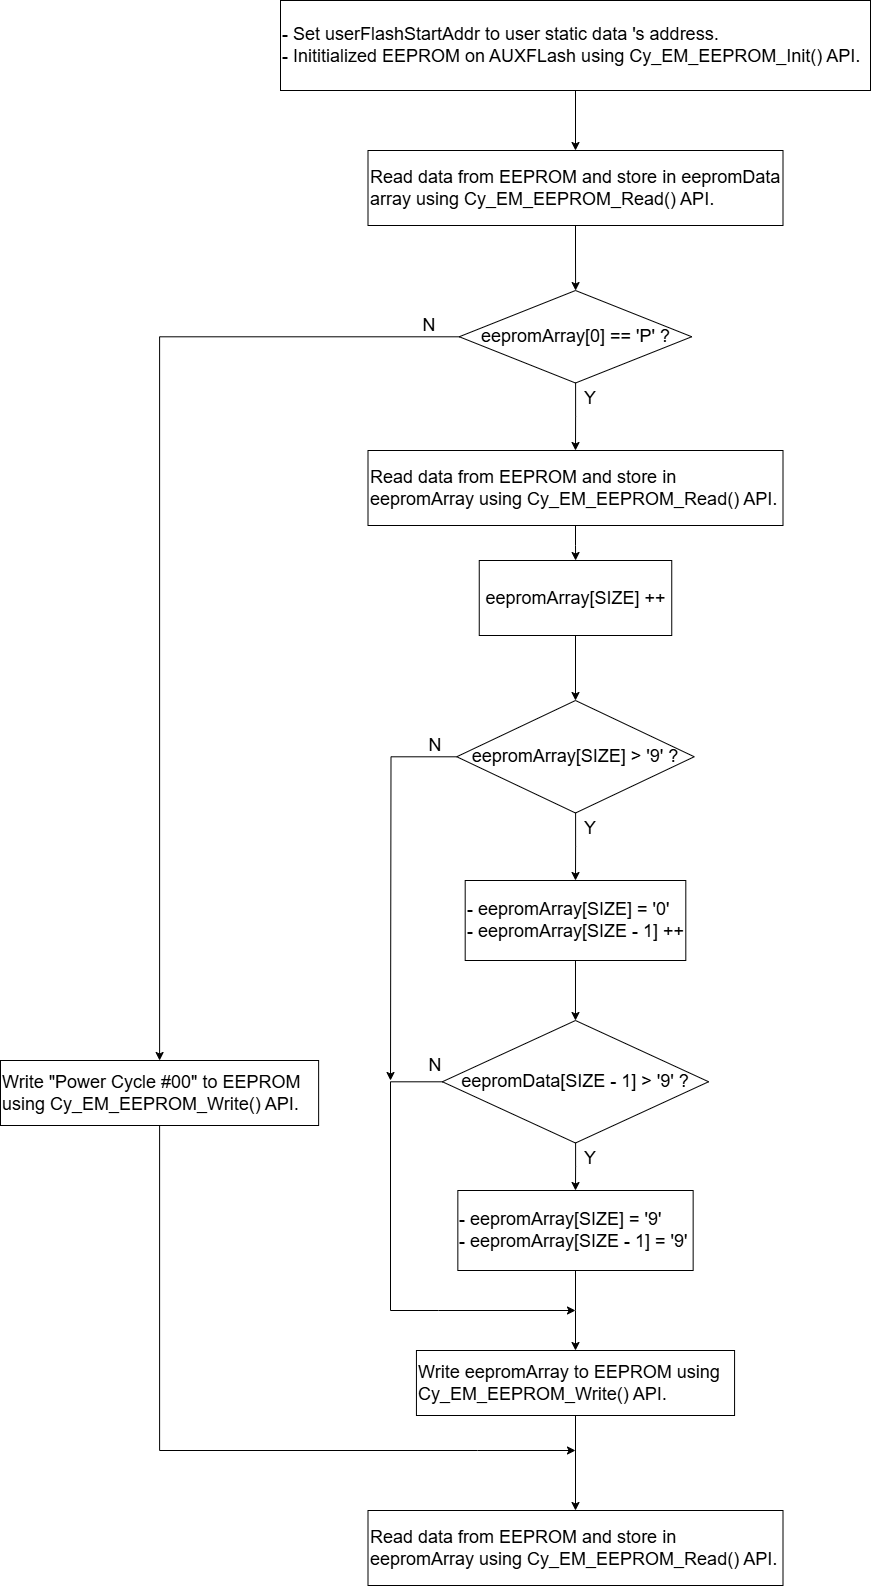

The diagram above was exported from draw.io. Its source (the exported page's mxGraphModel, read from the mxfile embedded in the PNG):
<mxGraphModel dx="1892" dy="567" grid="1" gridSize="10" guides="1" tooltips="1" connect="1" arrows="1" fold="1" page="1" pageScale="1" pageWidth="850" pageHeight="1100" math="0" shadow="0">
  <root>
    <mxCell id="0" />
    <mxCell id="1" parent="0" />
    <mxCell id="s4w-Btl_ZEyljFb4Ad1k-3" value="" style="edgeStyle=orthogonalEdgeStyle;rounded=0;orthogonalLoop=1;jettySize=auto;html=1;" edge="1" parent="1" source="s4w-Btl_ZEyljFb4Ad1k-1" target="s4w-Btl_ZEyljFb4Ad1k-2">
      <mxGeometry relative="1" as="geometry" />
    </mxCell>
    <mxCell id="s4w-Btl_ZEyljFb4Ad1k-1" value="&lt;div style=&quot;&quot;&gt;&lt;span style=&quot;font-size: 18px; background-color: initial;&quot;&gt;- Set userFlashStartAddr to user static data 's address.&lt;/span&gt;&lt;/div&gt;&lt;div style=&quot;font-size: 18px;&quot;&gt;&lt;font style=&quot;font-size: 18px;&quot;&gt;- Inititialized EEPROM on AUXFLash using Cy_EM_EEPROM_Init() API.&lt;/font&gt;&lt;/div&gt;" style="rounded=0;whiteSpace=wrap;html=1;align=left;" vertex="1" parent="1">
      <mxGeometry x="140" y="80" width="590" height="90" as="geometry" />
    </mxCell>
    <mxCell id="s4w-Btl_ZEyljFb4Ad1k-5" value="" style="edgeStyle=orthogonalEdgeStyle;rounded=0;orthogonalLoop=1;jettySize=auto;html=1;" edge="1" parent="1" source="s4w-Btl_ZEyljFb4Ad1k-2" target="s4w-Btl_ZEyljFb4Ad1k-4">
      <mxGeometry relative="1" as="geometry" />
    </mxCell>
    <mxCell id="s4w-Btl_ZEyljFb4Ad1k-2" value="&lt;font style=&quot;font-size: 18px;&quot;&gt;Read data from EEPROM and store in eepromData array using Cy_EM_EEPROM_Read() API.&lt;/font&gt;" style="whiteSpace=wrap;html=1;align=left;rounded=0;" vertex="1" parent="1">
      <mxGeometry x="227.5" y="230" width="415" height="75" as="geometry" />
    </mxCell>
    <mxCell id="s4w-Btl_ZEyljFb4Ad1k-7" value="" style="edgeStyle=orthogonalEdgeStyle;rounded=0;orthogonalLoop=1;jettySize=auto;html=1;entryX=0.5;entryY=0;entryDx=0;entryDy=0;" edge="1" parent="1" source="s4w-Btl_ZEyljFb4Ad1k-4" target="s4w-Btl_ZEyljFb4Ad1k-11">
      <mxGeometry relative="1" as="geometry">
        <mxPoint x="435" y="558.75" as="targetPoint" />
      </mxGeometry>
    </mxCell>
    <mxCell id="s4w-Btl_ZEyljFb4Ad1k-4" value="&lt;font style=&quot;font-size: 18px;&quot;&gt;eepromArray[0] == 'P' ?&lt;/font&gt;" style="rhombus;whiteSpace=wrap;html=1;align=center;rounded=0;" vertex="1" parent="1">
      <mxGeometry x="318.75" y="370" width="232.5" height="92.5" as="geometry" />
    </mxCell>
    <mxCell id="s4w-Btl_ZEyljFb4Ad1k-10" value="&lt;font style=&quot;font-size: 18px;&quot;&gt;Y&lt;/font&gt;" style="text;html=1;align=center;verticalAlign=middle;whiteSpace=wrap;rounded=0;" vertex="1" parent="1">
      <mxGeometry x="420" y="892.5" width="60" height="30" as="geometry" />
    </mxCell>
    <mxCell id="s4w-Btl_ZEyljFb4Ad1k-15" value="" style="edgeStyle=orthogonalEdgeStyle;rounded=0;orthogonalLoop=1;jettySize=auto;html=1;" edge="1" parent="1" source="s4w-Btl_ZEyljFb4Ad1k-11" target="s4w-Btl_ZEyljFb4Ad1k-14">
      <mxGeometry relative="1" as="geometry" />
    </mxCell>
    <mxCell id="s4w-Btl_ZEyljFb4Ad1k-11" value="&lt;font style=&quot;font-size: 18px;&quot;&gt;Read data from EEPROM and store in eepromArray using Cy_EM_EEPROM_Read() API.&lt;/font&gt;" style="whiteSpace=wrap;html=1;align=left;rounded=0;" vertex="1" parent="1">
      <mxGeometry x="227.5" y="530" width="415" height="75" as="geometry" />
    </mxCell>
    <mxCell id="s4w-Btl_ZEyljFb4Ad1k-17" value="" style="edgeStyle=orthogonalEdgeStyle;rounded=0;orthogonalLoop=1;jettySize=auto;html=1;" edge="1" parent="1" source="s4w-Btl_ZEyljFb4Ad1k-14" target="s4w-Btl_ZEyljFb4Ad1k-16">
      <mxGeometry relative="1" as="geometry" />
    </mxCell>
    <mxCell id="s4w-Btl_ZEyljFb4Ad1k-14" value="&lt;font style=&quot;font-size: 18px;&quot;&gt;eepromArray[SIZE] ++&lt;/font&gt;" style="whiteSpace=wrap;html=1;align=center;rounded=0;" vertex="1" parent="1">
      <mxGeometry x="338.75" y="640" width="192.5" height="75" as="geometry" />
    </mxCell>
    <mxCell id="s4w-Btl_ZEyljFb4Ad1k-19" style="edgeStyle=orthogonalEdgeStyle;rounded=0;orthogonalLoop=1;jettySize=auto;html=1;entryX=0.5;entryY=0;entryDx=0;entryDy=0;" edge="1" parent="1" source="s4w-Btl_ZEyljFb4Ad1k-16" target="s4w-Btl_ZEyljFb4Ad1k-18">
      <mxGeometry relative="1" as="geometry" />
    </mxCell>
    <mxCell id="s4w-Btl_ZEyljFb4Ad1k-29" style="edgeStyle=orthogonalEdgeStyle;rounded=0;orthogonalLoop=1;jettySize=auto;html=1;" edge="1" parent="1" source="s4w-Btl_ZEyljFb4Ad1k-16">
      <mxGeometry relative="1" as="geometry">
        <mxPoint x="250" y="1160" as="targetPoint" />
      </mxGeometry>
    </mxCell>
    <mxCell id="s4w-Btl_ZEyljFb4Ad1k-16" value="&lt;font style=&quot;font-size: 18px;&quot;&gt;eepromArray[SIZE] &amp;gt; '9' ?&lt;/font&gt;" style="rhombus;whiteSpace=wrap;html=1;rounded=0;" vertex="1" parent="1">
      <mxGeometry x="316.25" y="780" width="237.5" height="112.5" as="geometry" />
    </mxCell>
    <mxCell id="s4w-Btl_ZEyljFb4Ad1k-21" style="edgeStyle=orthogonalEdgeStyle;rounded=0;orthogonalLoop=1;jettySize=auto;html=1;entryX=0.5;entryY=0;entryDx=0;entryDy=0;" edge="1" parent="1" source="s4w-Btl_ZEyljFb4Ad1k-18" target="s4w-Btl_ZEyljFb4Ad1k-20">
      <mxGeometry relative="1" as="geometry" />
    </mxCell>
    <mxCell id="s4w-Btl_ZEyljFb4Ad1k-18" value="&lt;font style=&quot;font-size: 18px;&quot;&gt;- eepromArray[SIZE] = '0'&lt;/font&gt;&lt;div&gt;&lt;font style=&quot;font-size: 18px;&quot;&gt;- eepromArray[SIZE - 1] ++&lt;/font&gt;&lt;/div&gt;" style="whiteSpace=wrap;html=1;align=left;rounded=0;" vertex="1" parent="1">
      <mxGeometry x="324.69" y="960" width="220.62" height="80" as="geometry" />
    </mxCell>
    <mxCell id="s4w-Btl_ZEyljFb4Ad1k-23" style="edgeStyle=orthogonalEdgeStyle;rounded=0;orthogonalLoop=1;jettySize=auto;html=1;" edge="1" parent="1" source="s4w-Btl_ZEyljFb4Ad1k-20" target="s4w-Btl_ZEyljFb4Ad1k-22">
      <mxGeometry relative="1" as="geometry" />
    </mxCell>
    <mxCell id="s4w-Btl_ZEyljFb4Ad1k-20" value="&lt;font style=&quot;font-size: 18px;&quot;&gt;eepromData[SIZE - 1] &amp;gt; '9' ?&lt;/font&gt;" style="rhombus;whiteSpace=wrap;html=1;rounded=0;" vertex="1" parent="1">
      <mxGeometry x="301.87" y="1100" width="266.25" height="122.5" as="geometry" />
    </mxCell>
    <mxCell id="s4w-Btl_ZEyljFb4Ad1k-25" style="edgeStyle=orthogonalEdgeStyle;rounded=0;orthogonalLoop=1;jettySize=auto;html=1;entryX=0.5;entryY=0;entryDx=0;entryDy=0;" edge="1" parent="1" source="s4w-Btl_ZEyljFb4Ad1k-22" target="s4w-Btl_ZEyljFb4Ad1k-24">
      <mxGeometry relative="1" as="geometry" />
    </mxCell>
    <mxCell id="s4w-Btl_ZEyljFb4Ad1k-22" value="&lt;font style=&quot;font-size: 18px;&quot;&gt;- eepromArray[SIZE] = '9'&lt;/font&gt;&lt;div&gt;&lt;font style=&quot;font-size: 18px;&quot;&gt;- eepromArray[SIZE - 1] = '9'&lt;/font&gt;&lt;/div&gt;" style="whiteSpace=wrap;html=1;align=left;rounded=0;" vertex="1" parent="1">
      <mxGeometry x="317.34" y="1270" width="235.31" height="80" as="geometry" />
    </mxCell>
    <mxCell id="s4w-Btl_ZEyljFb4Ad1k-34" style="edgeStyle=orthogonalEdgeStyle;rounded=0;orthogonalLoop=1;jettySize=auto;html=1;" edge="1" parent="1" source="s4w-Btl_ZEyljFb4Ad1k-24" target="s4w-Btl_ZEyljFb4Ad1k-33">
      <mxGeometry relative="1" as="geometry" />
    </mxCell>
    <mxCell id="s4w-Btl_ZEyljFb4Ad1k-24" value="&lt;font style=&quot;font-size: 18px;&quot;&gt;Write eepromArray to EEPROM using Cy_EM_EEPROM_Write() API.&lt;/font&gt;" style="whiteSpace=wrap;html=1;align=left;rounded=0;" vertex="1" parent="1">
      <mxGeometry x="275.94" y="1430" width="318.13" height="65" as="geometry" />
    </mxCell>
    <mxCell id="s4w-Btl_ZEyljFb4Ad1k-26" value="&lt;font style=&quot;font-size: 18px;&quot;&gt;Y&lt;/font&gt;" style="text;html=1;align=center;verticalAlign=middle;whiteSpace=wrap;rounded=0;" vertex="1" parent="1">
      <mxGeometry x="420" y="1222.5" width="60" height="30" as="geometry" />
    </mxCell>
    <mxCell id="s4w-Btl_ZEyljFb4Ad1k-27" style="edgeStyle=orthogonalEdgeStyle;rounded=0;orthogonalLoop=1;jettySize=auto;html=1;" edge="1" parent="1" source="s4w-Btl_ZEyljFb4Ad1k-20">
      <mxGeometry relative="1" as="geometry">
        <mxPoint x="435" y="1390" as="targetPoint" />
        <Array as="points">
          <mxPoint x="250" y="1161" />
          <mxPoint x="250" y="1390" />
          <mxPoint x="298" y="1390" />
        </Array>
      </mxGeometry>
    </mxCell>
    <mxCell id="s4w-Btl_ZEyljFb4Ad1k-28" value="&lt;font style=&quot;font-size: 18px;&quot;&gt;N&lt;/font&gt;" style="text;html=1;align=center;verticalAlign=middle;whiteSpace=wrap;rounded=0;" vertex="1" parent="1">
      <mxGeometry x="264.69" y="1130" width="60" height="30" as="geometry" />
    </mxCell>
    <mxCell id="s4w-Btl_ZEyljFb4Ad1k-30" value="&lt;font style=&quot;font-size: 18px;&quot;&gt;N&lt;/font&gt;" style="text;html=1;align=center;verticalAlign=middle;whiteSpace=wrap;rounded=0;" vertex="1" parent="1">
      <mxGeometry x="264.69" y="810" width="60" height="30" as="geometry" />
    </mxCell>
    <mxCell id="s4w-Btl_ZEyljFb4Ad1k-31" value="&lt;font style=&quot;font-size: 18px;&quot;&gt;Y&lt;/font&gt;" style="text;html=1;align=center;verticalAlign=middle;whiteSpace=wrap;rounded=0;" vertex="1" parent="1">
      <mxGeometry x="420" y="462.5" width="60" height="30" as="geometry" />
    </mxCell>
    <mxCell id="s4w-Btl_ZEyljFb4Ad1k-33" value="&lt;font style=&quot;font-size: 18px;&quot;&gt;Read data from EEPROM and store in eepromArray using Cy_EM_EEPROM_Read() API.&lt;/font&gt;" style="whiteSpace=wrap;html=1;align=left;rounded=0;" vertex="1" parent="1">
      <mxGeometry x="227.5" y="1590" width="415" height="75" as="geometry" />
    </mxCell>
    <mxCell id="s4w-Btl_ZEyljFb4Ad1k-36" value="&lt;font style=&quot;font-size: 18px;&quot;&gt;N&lt;/font&gt;" style="text;html=1;align=center;verticalAlign=middle;whiteSpace=wrap;rounded=0;" vertex="1" parent="1">
      <mxGeometry x="258.75" y="390" width="60" height="30" as="geometry" />
    </mxCell>
    <mxCell id="s4w-Btl_ZEyljFb4Ad1k-39" value="" style="edgeStyle=orthogonalEdgeStyle;rounded=0;orthogonalLoop=1;jettySize=auto;html=1;" edge="1" parent="1" source="s4w-Btl_ZEyljFb4Ad1k-4" target="s4w-Btl_ZEyljFb4Ad1k-38">
      <mxGeometry relative="1" as="geometry">
        <mxPoint x="319" y="416" as="sourcePoint" />
        <mxPoint x="435" y="1540" as="targetPoint" />
        <Array as="points" />
      </mxGeometry>
    </mxCell>
    <mxCell id="s4w-Btl_ZEyljFb4Ad1k-38" value="&lt;font style=&quot;font-size: 18px;&quot;&gt;Write &quot;Power Cycle #00&quot; to EEPROM using Cy_EM_EEPROM_Write() API.&lt;/font&gt;" style="whiteSpace=wrap;html=1;align=left;rounded=0;" vertex="1" parent="1">
      <mxGeometry x="-140.00000000000006" y="1140" width="318.13" height="65" as="geometry" />
    </mxCell>
    <mxCell id="s4w-Btl_ZEyljFb4Ad1k-40" style="edgeStyle=orthogonalEdgeStyle;rounded=0;orthogonalLoop=1;jettySize=auto;html=1;" edge="1" parent="1" source="s4w-Btl_ZEyljFb4Ad1k-38">
      <mxGeometry relative="1" as="geometry">
        <mxPoint x="435" y="1530" as="targetPoint" />
        <Array as="points">
          <mxPoint x="19" y="1530" />
          <mxPoint x="337" y="1530" />
        </Array>
      </mxGeometry>
    </mxCell>
  </root>
</mxGraphModel>